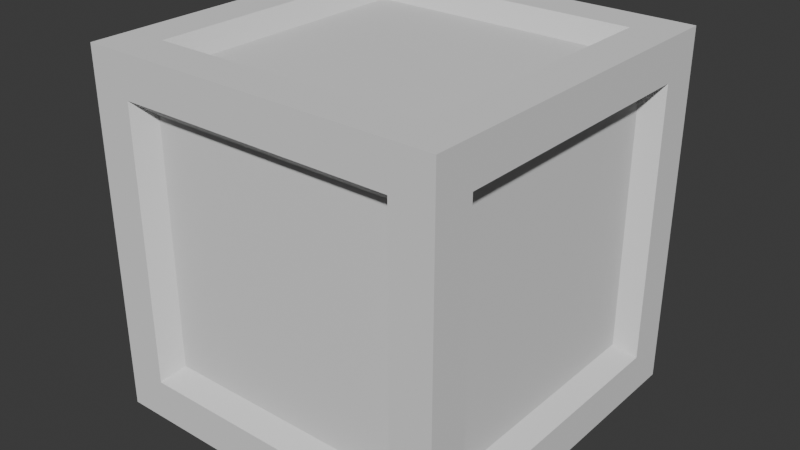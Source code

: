 # Source: box.blend  (saved by Blender 5.0.118; exported with 4.5.12 LTS)
import bpy
from mathutils import Matrix  # noqa: F401  (used for matrix-valued properties, if any)

bpy.ops.wm.read_factory_settings(use_empty=True)
scene = bpy.context.scene
scene.name = 'Scene'

# ---- collections
col_collection = bpy.data.collections.new('Collection'); scene.collection.children.link(col_collection)

# ---- world
world_world = bpy.data.worlds.new('World'); scene.world = world_world
world_world.use_nodes = True; world_world.node_tree.nodes.clear()
_N = world_world.node_tree.nodes; _L = world_world.node_tree.links
n0 = _N.new('ShaderNodeOutputWorld'); n0.name = 'World Output'; n0.location = (200, 100)
n1 = _N.new('ShaderNodeBackground'); n1.name = 'Background'; n1.location = (-200, 100)
n1.inputs[0].default_value = (0.05088, 0.05088, 0.05088, 1.0)
_L.new(n1.outputs[0], n0.inputs[0])
n0.is_active_output = True
world_world.color = (0.05088, 0.05088, 0.05088)
world_world.sun_shadow_jitter_overblur = 0.0

# ---- meshes
me_cube_001 = bpy.data.meshes.new('Cube.001')
me_cube_001.from_pydata([(-2.014, -2.014, -2.014), (-2.014, -2.014, 2.014), (-2.014, 2.014, -2.014), (-2.014, 2.014, 2.014), (2.014, -2.014, -2.014), (2.014, -2.014, 2.014), (2.014, 2.014, -2.014), (2.014, 2.014, 2.014), (-2.014, -1.554, -1.554), (-2.014, -1.554, 1.554), (-2.014, 1.554, 1.554), (-2.014, 1.554, -1.554), (-1.554, 2.014, -1.554), (-1.554, 2.014, 1.554), (1.554, 2.014, 1.554), (1.554, 2.014, -1.554), (2.014, 1.554, -1.554), (2.014, 1.554, 1.554), (2.014, -1.554, 1.554), (2.014, -1.554, -1.554), (1.554, -2.014, -1.554), (1.554, -2.014, 1.554), (-1.554, -2.014, 1.554), (-1.554, -2.014, -1.554), (-1.554, 1.554, -2.014), (1.554, 1.554, -2.014), (1.554, -1.554, -2.014), (-1.554, -1.554, -2.014), (1.554, 1.554, 2.014), (-1.554, 1.554, 2.014), (-1.554, -1.554, 2.014), (1.554, -1.554, 2.014), (-1.802, -1.39, -1.39), (-1.802, -1.39, 1.39), (-1.802, 1.39, -1.39), (-1.802, 1.39, 1.39), (-1.39, 1.802, 1.39), (-1.39, 1.802, -1.39), (1.39, 1.802, -1.39), (1.39, 1.802, 1.39), (1.802, 1.39, 1.39), (1.802, 1.39, -1.39), (1.802, -1.39, -1.39), (1.802, -1.39, 1.39), (1.39, -1.802, 1.39), (1.39, -1.802, -1.39), (-1.39, -1.802, -1.39), (-1.39, -1.802, 1.39), (1.39, 1.39, -1.802), (-1.39, 1.39, -1.802), (-1.39, -1.39, -1.802), (1.39, -1.39, -1.802), (-1.39, 1.39, 1.802), (1.39, 1.39, 1.802), (1.39, -1.39, 1.802), (-1.39, -1.39, 1.802)], [], [(9, 10, 35, 33), (20, 21, 44, 45), (15, 12, 37, 38), (16, 17, 40, 41), (11, 8, 32, 34), (12, 13, 36, 37), (0, 1, 9, 8), (1, 3, 10, 9), (3, 2, 11, 10), (2, 0, 8, 11), (2, 3, 13, 12), (3, 7, 14, 13), (7, 6, 15, 14), (6, 2, 12, 15), (6, 7, 17, 16), (7, 5, 18, 17), (5, 4, 19, 18), (4, 6, 16, 19), (4, 5, 21, 20), (5, 1, 22, 21), (1, 0, 23, 22), (0, 4, 20, 23), (2, 6, 25, 24), (6, 4, 26, 25), (4, 0, 27, 26), (0, 2, 24, 27), (7, 3, 29, 28), (3, 1, 30, 29), (1, 5, 31, 30), (5, 7, 28, 31), (32, 33, 35, 34), (37, 36, 39, 38), (41, 40, 43, 42), (45, 44, 47, 46), (49, 48, 51, 50), (53, 52, 55, 54), (19, 16, 41, 42), (24, 25, 48, 49), (13, 14, 39, 36), (23, 20, 45, 46), (28, 29, 52, 53), (10, 11, 34, 35), (17, 18, 43, 40), (27, 24, 49, 50), (14, 15, 38, 39), (21, 22, 47, 44), (31, 28, 53, 54), (18, 19, 42, 43), (25, 26, 51, 48), (22, 23, 46, 47), (29, 30, 55, 52), (26, 27, 50, 51), (30, 31, 54, 55), (8, 9, 33, 32)])
_uv = me_cube_001.uv_layers.new(name='UVMap')
_uv.uv.foreach_set('vector', [0.5193, 0.4822, 0.5193, 0.0217, 0.5719, 0.07431, 0.5719, 0.4296, 0.5193, 0.4822, 0.5193, 0.0217, 0.5719, 0.07431, 0.5719, 0.4296, 0.5193, 0.0217, 0.9799, 0.0217, 0.9272, 0.07431, 0.5719, 0.07431, 0.5193, 0.0217, 0.9799, 0.0217, 0.9272, 0.07431, 0.5719, 0.07431, 0.9799, 0.0217, 0.9799, 0.4822, 0.9272, 0.4296, 0.9272, 0.07431, 0.9799, 0.0217, 0.9799, 0.4822, 0.9272, 0.4296, 0.9272, 0.07431, 0.5209, 0.5286, 0.9814, 0.5286, 0.9288, 0.5812, 0.5735, 0.5812, 0.9814, 0.5286, 0.9814, 0.9892, 0.9288, 0.9365, 0.9288, 0.5812, 0.9814, 0.9892, 0.5209, 0.9892, 0.5735, 0.9365, 0.9288, 0.9365, 0.5209, 0.9892, 0.5209, 0.5286, 0.5735, 0.5812, 0.5735, 0.9365, 0.5209, 0.9892, 0.5209, 0.5286, 0.5735, 0.5812, 0.5735, 0.9365, 0.5209, 0.5286, 0.9814, 0.5286, 0.9288, 0.5812, 0.5735, 0.5812, 0.9814, 0.5286, 0.9814, 0.9892, 0.9288, 0.9365, 0.9288, 0.5812, 0.9814, 0.9892, 0.5209, 0.9892, 0.5735, 0.9365, 0.9288, 0.9365, 0.5209, 0.5286, 0.9814, 0.5286, 0.9288, 0.5812, 0.5735, 0.5812, 0.9814, 0.5286, 0.9814, 0.9892, 0.9288, 0.9365, 0.9288, 0.5812, 0.9814, 0.9892, 0.5209, 0.9892, 0.5735, 0.9365, 0.9288, 0.9365, 0.5209, 0.9892, 0.5209, 0.5286, 0.5735, 0.5812, 0.5735, 0.9365, 0.5209, 0.9892, 0.5209, 0.5286, 0.5735, 0.5812, 0.5735, 0.9365, 0.5209, 0.5286, 0.9814, 0.5286, 0.9288, 0.5812, 0.5735, 0.5812, 0.9814, 0.5286, 0.9814, 0.9892, 0.9288, 0.9365, 0.9288, 0.5812, 0.9814, 0.9892, 0.5209, 0.9892, 0.5735, 0.9365, 0.9288, 0.9365, 0.5209, 0.9892, 0.5209, 0.5286, 0.5735, 0.5812, 0.5735, 0.9365, 0.5209, 0.5286, 0.9814, 0.5286, 0.9288, 0.5812, 0.5735, 0.5812, 0.9814, 0.5286, 0.9814, 0.9892, 0.9288, 0.9365, 0.9288, 0.5812, 0.9814, 0.9892, 0.5209, 0.9892, 0.5735, 0.9365, 0.9288, 0.9365, 0.5209, 0.9892, 0.5209, 0.5286, 0.5735, 0.5812, 0.5735, 0.9365, 0.5209, 0.5286, 0.9814, 0.5286, 0.9288, 0.5812, 0.5735, 0.5812, 0.9814, 0.5286, 0.9814, 0.9892, 0.9288, 0.9365, 0.9288, 0.5812, 0.9814, 0.9892, 0.5209, 0.9892, 0.5735, 0.9365, 0.9288, 0.9365, 0.04708, 0.5462, 0.4755, 0.5462, 0.4755, 0.9746, 0.04708, 0.9746, 0.04708, 0.5462, 0.4755, 0.5462, 0.4755, 0.9746, 0.04708, 0.9746, 0.4755, 0.5462, 0.4755, 0.9746, 0.04708, 0.9746, 0.04708, 0.5462, 0.4755, 0.5462, 0.4755, 0.9746, 0.04708, 0.9746, 0.04708, 0.5462, 0.4755, 0.5462, 0.4755, 0.9746, 0.04708, 0.9746, 0.04708, 0.5462, 0.4755, 0.9746, 0.04708, 0.9746, 0.04708, 0.5462, 0.4755, 0.5462, 0.5193, 0.4822, 0.5193, 0.0217, 0.5719, 0.07431, 0.5719, 0.4296, 0.5193, 0.4822, 0.5193, 0.0217, 0.5719, 0.07431, 0.5719, 0.4296, 0.9799, 0.4822, 0.5193, 0.4822, 0.5719, 0.4296, 0.9272, 0.4296, 0.9799, 0.4822, 0.5193, 0.4822, 0.5719, 0.4296, 0.9272, 0.4296, 0.5193, 0.4822, 0.5193, 0.0217, 0.5719, 0.07431, 0.5719, 0.4296, 0.5193, 0.0217, 0.9799, 0.0217, 0.9272, 0.07431, 0.5719, 0.07431, 0.9799, 0.0217, 0.9799, 0.4822, 0.9272, 0.4296, 0.9272, 0.07431, 0.9799, 0.4822, 0.5193, 0.4822, 0.5719, 0.4296, 0.9272, 0.4296, 0.5193, 0.4822, 0.5193, 0.0217, 0.5719, 0.07431, 0.5719, 0.4296, 0.5193, 0.0217, 0.9799, 0.0217, 0.9272, 0.07431, 0.5719, 0.07431, 0.9799, 0.4822, 0.5193, 0.4822, 0.5719, 0.4296, 0.9272, 0.4296, 0.9799, 0.4822, 0.5193, 0.4822, 0.5719, 0.4296, 0.9272, 0.4296, 0.5193, 0.0217, 0.9799, 0.0217, 0.9272, 0.07431, 0.5719, 0.07431, 0.9799, 0.0217, 0.9799, 0.4822, 0.9272, 0.4296, 0.9272, 0.07431, 0.5193, 0.0217, 0.9799, 0.0217, 0.9272, 0.07431, 0.5719, 0.07431, 0.9799, 0.0217, 0.9799, 0.4822, 0.9272, 0.4296, 0.9272, 0.07431, 0.9799, 0.0217, 0.9799, 0.4822, 0.9272, 0.4296, 0.9272, 0.07431, 0.9799, 0.4822, 0.5193, 0.4822, 0.5719, 0.4296, 0.9272, 0.4296])
me_cube_001.update()

# ---- objects
ob_cube = bpy.data.objects.new('Cube', me_cube_001)

# ---- transforms, parenting, visibility, modifiers, constraints
ob_cube.location = (0.0, 0.0, 0.0)

# ---- collection membership
col_collection.objects.link(ob_cube)

# ---- scene / render settings (as saved in the file)
scene.frame_start = 1; scene.frame_end = 250; scene.frame_set(1)
scene.render.engine = 'BLENDER_EEVEE_NEXT'
scene.render.bake_bias = 0.0
scene.render.bake_samples = 0
scene.cycles.sampling_pattern = 'TABULATED_SOBOL'
scene.eevee.use_volume_custom_range = False
bpy.context.view_layer.update()

# ---- added for rendering (the .blend has no active camera and no usable light): camera, sun
cam_auto = bpy.data.cameras.new('AutoCamera')
cam_auto.lens = 50.0
cam_auto.sensor_width = 36.0
cam_auto.clip_end = 1000.0
ob_auto_camera = bpy.data.objects.new('AutoCamera', cam_auto)
scene.collection.objects.link(ob_auto_camera)
ob_auto_camera.location = (6.45379, -7.74455, 5.16303)
ob_auto_camera.rotation_euler = (1.09748, -7.21219e-08, 0.694738)
scene.camera = ob_auto_camera
light_auto_sun = bpy.data.lights.new('AutoSun', 'SUN')
light_auto_sun.energy = 3.0
light_auto_sun.angle = 0.0523599
ob_auto_sun = bpy.data.objects.new('AutoSun', light_auto_sun)
scene.collection.objects.link(ob_auto_sun)
ob_auto_sun.rotation_euler = (0.872665, 0.174533, 0.523599)
bpy.context.view_layer.update()
